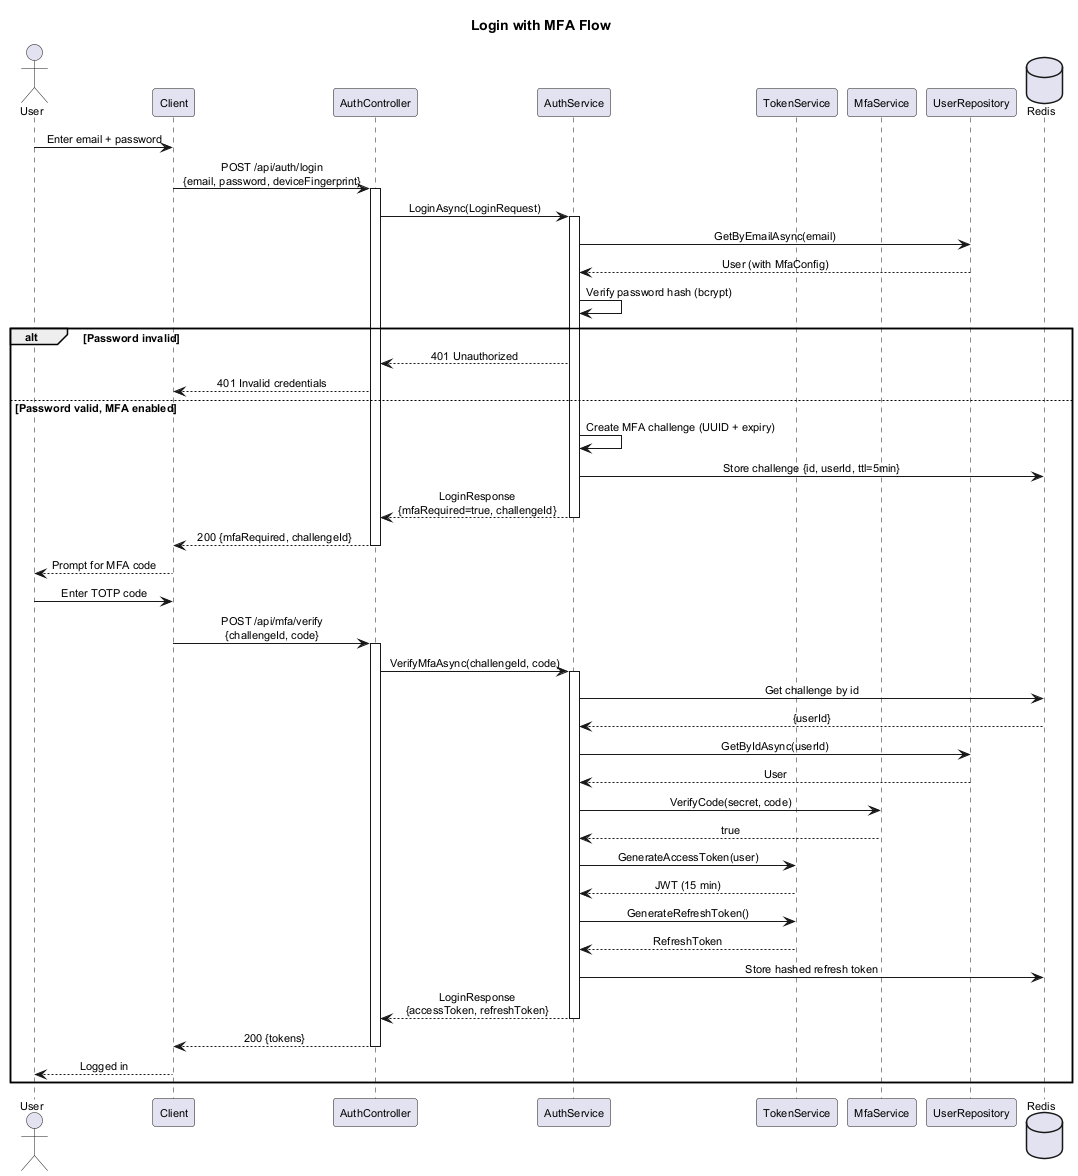

The diagram above was rendered by PlantUML. Its source (embedded in the PNG):
@startuml sequence-login-mfa
title Login with MFA Flow

skinparam defaultFontSize 11
skinparam shadowing false
skinparam sequenceMessageAlign center

actor "User" as user
participant "Client" as client
participant "AuthController" as ctrl
participant "AuthService" as auth
participant "TokenService" as tok
participant "MfaService" as mfa
participant "UserRepository" as repo
database "Redis" as redis

user -> client : Enter email + password
client -> ctrl : POST /api/auth/login\n{email, password, deviceFingerprint}
activate ctrl

ctrl -> auth : LoginAsync(LoginRequest)
activate auth

auth -> repo : GetByEmailAsync(email)
repo --> auth : User (with MfaConfig)

auth -> auth : Verify password hash (bcrypt)

alt Password invalid
  auth --> ctrl : 401 Unauthorized
  ctrl --> client : 401 Invalid credentials
else Password valid, MFA enabled
  auth -> auth : Create MFA challenge (UUID + expiry)
  auth -> redis : Store challenge {id, userId, ttl=5min}
  auth --> ctrl : LoginResponse\n{mfaRequired=true, challengeId}
  deactivate auth
  ctrl --> client : 200 {mfaRequired, challengeId}
  deactivate ctrl

  client --> user : Prompt for MFA code

  user -> client : Enter TOTP code
  client -> ctrl : POST /api/mfa/verify\n{challengeId, code}
  activate ctrl
  ctrl -> auth : VerifyMfaAsync(challengeId, code)
  activate auth
  auth -> redis : Get challenge by id
  redis --> auth : {userId}
  auth -> repo : GetByIdAsync(userId)
  repo --> auth : User
  auth -> mfa : VerifyCode(secret, code)
  mfa --> auth : true

  auth -> tok : GenerateAccessToken(user)
  tok --> auth : JWT (15 min)
  auth -> tok : GenerateRefreshToken()
  tok --> auth : RefreshToken
  auth -> redis : Store hashed refresh token
  auth --> ctrl : LoginResponse\n{accessToken, refreshToken}
  deactivate auth
  ctrl --> client : 200 {tokens}
  deactivate ctrl
  client --> user : Logged in
end

@enduml